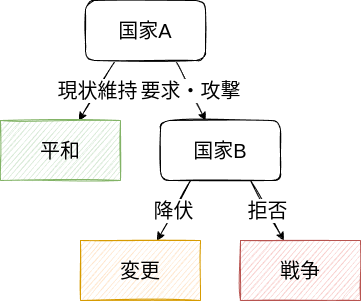

The diagram above was exported from draw.io. Its source (the exported page's mxGraphModel, read from the mxfile embedded in the PNG):
<mxGraphModel dx="1539" dy="924" grid="1" gridSize="10" guides="1" tooltips="1" connect="1" arrows="1" fold="1" page="1" pageScale="1" pageWidth="850" pageHeight="1100" math="0" shadow="0">
  <root>
    <mxCell id="0" />
    <mxCell id="1" parent="0" />
    <mxCell id="12" value="現状維持" style="edgeStyle=none;html=1;exitX=0.25;exitY=1;exitDx=0;exitDy=0;fontSize=20;sketch=1;" parent="1" source="14" target="15" edge="1">
      <mxGeometry relative="1" as="geometry" />
    </mxCell>
    <mxCell id="13" value="要求・攻撃" style="edgeStyle=none;sketch=1;html=1;exitX=0.75;exitY=1;exitDx=0;exitDy=0;fontSize=20;" parent="1" source="14" target="18" edge="1">
      <mxGeometry relative="1" as="geometry" />
    </mxCell>
    <mxCell id="14" value="&lt;font style=&quot;font-size: 20px&quot;&gt;国家A&lt;/font&gt;" style="whiteSpace=wrap;html=1;sketch=1;rounded=1;" parent="1" vertex="1">
      <mxGeometry x="125" y="40" width="120" height="60" as="geometry" />
    </mxCell>
    <mxCell id="15" value="平和" style="whiteSpace=wrap;html=1;rounded=0;sketch=1;fontSize=20;fillColor=#d5e8d4;strokeColor=#82b366;" parent="1" vertex="1">
      <mxGeometry x="40" y="160" width="120" height="60" as="geometry" />
    </mxCell>
    <mxCell id="16" value="降伏" style="edgeStyle=none;sketch=1;html=1;exitX=0.25;exitY=1;exitDx=0;exitDy=0;fontSize=20;" parent="1" source="18" target="26" edge="1">
      <mxGeometry relative="1" as="geometry">
        <mxPoint x="196.66666666666674" y="280" as="targetPoint" />
      </mxGeometry>
    </mxCell>
    <mxCell id="17" value="拒否" style="edgeStyle=none;sketch=1;html=1;exitX=0.75;exitY=1;exitDx=0;exitDy=0;fontSize=20;" parent="1" source="18" target="27" edge="1">
      <mxGeometry relative="1" as="geometry">
        <mxPoint x="323.33333333333326" y="280" as="targetPoint" />
      </mxGeometry>
    </mxCell>
    <mxCell id="18" value="&lt;font style=&quot;font-size: 20px&quot;&gt;国家B&lt;/font&gt;" style="whiteSpace=wrap;html=1;sketch=1;rounded=1;" parent="1" vertex="1">
      <mxGeometry x="200" y="160" width="120" height="60" as="geometry" />
    </mxCell>
    <mxCell id="26" value="変更" style="whiteSpace=wrap;html=1;rounded=0;sketch=1;fontSize=20;fillColor=#ffe6cc;strokeColor=#d79b00;" parent="1" vertex="1">
      <mxGeometry x="120" y="280" width="120" height="60" as="geometry" />
    </mxCell>
    <mxCell id="27" value="戦争" style="whiteSpace=wrap;html=1;rounded=0;sketch=1;fontSize=20;fillColor=#f8cecc;strokeColor=#b85450;" parent="1" vertex="1">
      <mxGeometry x="280" y="280" width="120" height="60" as="geometry" />
    </mxCell>
  </root>
</mxGraphModel>